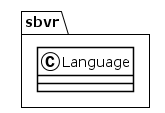

The diagram above was rendered by PlantUML. Its source (embedded in the PNG):
@startuml
!theme plain
package sbvr {
class Language {
}
}
@enduml